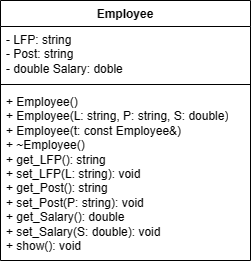

The diagram above was exported from draw.io. Its source (the exported page's mxGraphModel, read from the mxfile embedded in the PNG):
<mxGraphModel dx="1379" dy="788" grid="1" gridSize="10" guides="1" tooltips="1" connect="1" arrows="1" fold="1" page="1" pageScale="1" pageWidth="827" pageHeight="1169" math="0" shadow="0">
  <root>
    <mxCell id="0" />
    <mxCell id="1" parent="0" />
    <mxCell id="yuuz6NPLZ5ZWzw6aAQhL-1" value="Employee" style="swimlane;fontStyle=1;align=center;verticalAlign=top;childLayout=stackLayout;horizontal=1;startSize=26;horizontalStack=0;resizeParent=1;resizeParentMax=0;resizeLast=0;collapsible=1;marginBottom=0;whiteSpace=wrap;html=1;" vertex="1" parent="1">
      <mxGeometry x="310" y="80" width="250" height="260" as="geometry" />
    </mxCell>
    <mxCell id="yuuz6NPLZ5ZWzw6aAQhL-2" value="&lt;div&gt;- LFP: string&lt;/div&gt;&lt;div&gt;- Post: string&lt;span style=&quot;&quot;&gt;&lt;/span&gt;&lt;/div&gt;&lt;div&gt;&lt;span style=&quot;white-space: pre;&quot;&gt;- &lt;/span&gt;double Salary: doble&lt;/div&gt;" style="text;strokeColor=none;fillColor=none;align=left;verticalAlign=top;spacingLeft=4;spacingRight=4;overflow=hidden;rotatable=0;points=[[0,0.5],[1,0.5]];portConstraint=eastwest;whiteSpace=wrap;html=1;" vertex="1" parent="yuuz6NPLZ5ZWzw6aAQhL-1">
      <mxGeometry y="26" width="250" height="54" as="geometry" />
    </mxCell>
    <mxCell id="yuuz6NPLZ5ZWzw6aAQhL-3" value="" style="line;strokeWidth=1;fillColor=none;align=left;verticalAlign=middle;spacingTop=-1;spacingLeft=3;spacingRight=3;rotatable=0;labelPosition=right;points=[];portConstraint=eastwest;strokeColor=inherit;" vertex="1" parent="yuuz6NPLZ5ZWzw6aAQhL-1">
      <mxGeometry y="80" width="250" height="8" as="geometry" />
    </mxCell>
    <mxCell id="yuuz6NPLZ5ZWzw6aAQhL-4" value="&lt;div&gt;+ Employee()&lt;/div&gt;&lt;div&gt;+ Employee(L: string, P: string, S: double)&lt;span style=&quot;&quot;&gt;&lt;/span&gt;&lt;/div&gt;&lt;div&gt;&lt;span style=&quot;&quot;&gt;+ Employee(t: const Employee&amp;amp;)&lt;/span&gt;&lt;/div&gt;&lt;div&gt;&lt;span style=&quot;&quot;&gt;+ ~Employee()&lt;/span&gt;&lt;/div&gt;&lt;div&gt;&lt;span style=&quot;&quot;&gt;+ get_LFP(): string&lt;/span&gt;&lt;/div&gt;&lt;div&gt;&lt;span style=&quot;&quot;&gt;+ set_LFP(L: string): void&lt;/span&gt;&lt;/div&gt;&lt;div&gt;&lt;span style=&quot;&quot;&gt;+ get_Post(): string&lt;/span&gt;&lt;/div&gt;&lt;div&gt;&lt;span style=&quot;background-color: initial;&quot;&gt;+ set_Post(P: string): void&lt;/span&gt;&lt;/div&gt;&lt;div&gt;&lt;span style=&quot;&quot;&gt;+ get_Salary(): double&lt;/span&gt;&lt;/div&gt;&lt;div&gt;&lt;span style=&quot;background-color: initial;&quot;&gt;+ set_Salary(S: double): void&lt;/span&gt;&lt;/div&gt;&lt;div&gt;&lt;span style=&quot;&quot;&gt;+ show(): void&lt;/span&gt;&lt;/div&gt;" style="text;strokeColor=none;fillColor=none;align=left;verticalAlign=top;spacingLeft=4;spacingRight=4;overflow=hidden;rotatable=0;points=[[0,0.5],[1,0.5]];portConstraint=eastwest;whiteSpace=wrap;html=1;" vertex="1" parent="yuuz6NPLZ5ZWzw6aAQhL-1">
      <mxGeometry y="88" width="250" height="172" as="geometry" />
    </mxCell>
  </root>
</mxGraphModel>